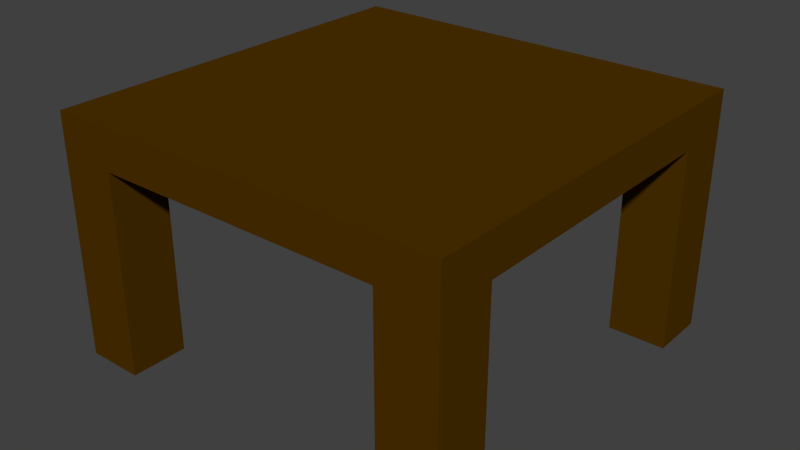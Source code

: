 # Source: woodtable.blend  (saved by Blender 2.70.0; exported with 4.5.12 LTS)
import bpy
from mathutils import Matrix  # noqa: F401  (used for matrix-valued properties, if any)

bpy.ops.wm.read_factory_settings(use_empty=True)
scene = bpy.context.scene
scene.name = 'Scene'

# ---- collections
col_collection_1 = bpy.data.collections.new('Collection 1'); scene.collection.children.link(col_collection_1)

# ---- materials (node trees are filled in below, after node groups)
mat_material = bpy.data.materials.new('Material')
mat_material.alpha_threshold = 0.0
mat_material.use_transparent_shadow = False
mat_material.diffuse_color = (0.07658, 0.03235, 0.0, 1.0)
mat_material.roughness = 0.5
mat_material.specular_intensity = 0.195
mat_material.line_color = (0.0, 0.0, 0.0, 1.0)

# ---- material node trees

# ---- world
world_world = bpy.data.worlds.new('World'); scene.world = world_world
world_world.color = (0.05088, 0.05088, 0.05088)
world_world.use_sun_shadow = False
world_world.sun_shadow_jitter_overblur = 0.0
world_world.cycles.sampling_method = 'MANUAL'
world_world.cycles.sample_map_resolution = 256

# ---- meshes
me_cube_001 = bpy.data.meshes.new('Cube.001')
me_cube_001.from_pydata([(-2.0, -2.0, 1.8), (-2.0, 2.0, 1.8), (2.0, 2.0, 1.8), (2.0, -2.0, 1.8), (-2.0, -2.0, 2.2), (-2.0, 2.0, 2.2), (2.0, 2.0, 2.2), (2.0, -2.0, 2.2), (-2.0, -1.429, 2.2), (-2.0, -0.8571, 2.2), (-2.0, -0.2857, 2.2), (-2.0, 0.2857, 2.2), (-2.0, 0.8571, 2.2), (-2.0, 1.429, 2.2), (-2.0, 1.429, 1.8), (-2.0, 0.8571, 1.8), (-2.0, 0.2857, 1.8), (-2.0, -0.2857, 1.8), (-2.0, -0.8571, 1.8), (-2.0, -1.429, 1.8), (2.0, 1.429, 2.2), (2.0, 0.8571, 2.2), (2.0, 0.2857, 2.2), (2.0, -0.2857, 2.2), (2.0, -0.8571, 2.2), (2.0, -1.429, 2.2), (2.0, -1.429, 1.8), (2.0, -0.8571, 1.8), (2.0, -0.2857, 1.8), (2.0, 0.2857, 1.8), (2.0, 0.8571, 1.8), (2.0, 1.429, 1.8), (-1.429, 2.0, 2.2), (-0.8571, 2.0, 2.2), (-0.2857, 2.0, 2.2), (0.2857, 2.0, 2.2), (0.8571, 2.0, 2.2), (1.429, 2.0, 2.2), (1.429, 2.0, 1.8), (0.8571, 2.0, 1.8), (0.2857, 2.0, 1.8), (-0.2857, 2.0, 1.8), (-0.8571, 2.0, 1.8), (-1.429, 2.0, 1.8), (1.429, -2.0, 2.2), (0.8571, -2.0, 2.2), (0.2857, -2.0, 2.2), (-0.2857, -2.0, 2.2), (-0.8571, -2.0, 2.2), (-1.429, -2.0, 2.2), (-1.429, -2.0, 1.8), (-0.8571, -2.0, 1.8), (-0.2857, -2.0, 1.8), (0.2857, -2.0, 1.8), (0.8571, -2.0, 1.8), (1.429, -2.0, 1.8), (-1.429, -1.429, 1.8), (-0.8571, -1.429, 1.8), (-0.2857, -1.429, 1.8), (0.2857, -1.429, 1.8), (0.8571, -1.429, 1.8), (1.429, -1.429, 1.8), (-1.429, -0.8571, 1.8), (-0.8571, -0.8571, 1.8), (-0.2857, -0.8571, 1.8), (0.2857, -0.8571, 1.8), (0.8571, -0.8571, 1.8), (1.429, -0.8571, 1.8), (-1.429, -0.2857, 1.8), (-0.8571, -0.2857, 1.8), (-0.2857, -0.2857, 1.8), (0.2857, -0.2857, 1.8), (0.8571, -0.2857, 1.8), (1.429, -0.2857, 1.8), (-1.429, 0.2857, 1.8), (-0.8571, 0.2857, 1.8), (-0.2857, 0.2857, 1.8), (0.2857, 0.2857, 1.8), (0.8571, 0.2857, 1.8), (1.429, 0.2857, 1.8), (-1.429, 0.8571, 1.8), (-0.8571, 0.8571, 1.8), (-0.2857, 0.8571, 1.8), (0.2857, 0.8571, 1.8), (0.8571, 0.8571, 1.8), (1.429, 0.8571, 1.8), (-1.429, 1.429, 1.8), (-0.8571, 1.429, 1.8), (-0.2857, 1.429, 1.8), (0.2857, 1.429, 1.8), (0.8571, 1.429, 1.8), (1.429, 1.429, 1.8), (1.429, -1.429, 2.2), (0.8571, -1.429, 2.2), (0.2857, -1.429, 2.2), (-0.2857, -1.429, 2.2), (-0.8571, -1.429, 2.2), (-1.429, -1.429, 2.2), (1.429, -0.8571, 2.2), (0.8571, -0.8571, 2.2), (0.2857, -0.8571, 2.2), (-0.2857, -0.8571, 2.2), (-0.8571, -0.8571, 2.2), (-1.429, -0.8571, 2.2), (1.429, -0.2857, 2.2), (0.8571, -0.2857, 2.2), (0.2857, -0.2857, 2.2), (-0.2857, -0.2857, 2.2), (-0.8571, -0.2857, 2.2), (-1.429, -0.2857, 2.2), (1.429, 0.2857, 2.2), (0.8571, 0.2857, 2.2), (0.2857, 0.2857, 2.2), (-0.2857, 0.2857, 2.2), (-0.8571, 0.2857, 2.2), (-1.429, 0.2857, 2.2), (1.429, 0.8571, 2.2), (0.8571, 0.8571, 2.2), (0.2857, 0.8571, 2.2), (-0.2857, 0.8571, 2.2), (-0.8571, 0.8571, 2.2), (-1.429, 0.8571, 2.2), (1.429, 1.429, 2.2), (0.8571, 1.429, 2.2), (0.2857, 1.429, 2.2), (-0.2857, 1.429, 2.2), (-0.8571, 1.429, 2.2), (-1.429, 1.429, 2.2), (-2.0, -2.0, -0.2), (-2.0, 2.0, -0.2), (2.0, 2.0, -0.2), (2.0, -2.0, -0.2), (-2.0, 1.429, -0.2), (-2.0, -1.429, -0.2), (2.0, -1.429, -0.2), (2.0, 1.429, -0.2), (1.429, 2.0, -0.2), (-1.429, 2.0, -0.2), (-1.429, -2.0, -0.2), (1.429, -2.0, -0.2), (-1.429, -1.429, -0.2), (1.429, -1.429, -0.2), (-1.429, 1.429, -0.2), (1.429, 1.429, -0.2)], [], [(13, 5, 1, 14), (37, 6, 2, 38), (25, 7, 3, 26), (49, 4, 0, 50), (43, 86, 142, 137), (127, 32, 5, 13), (4, 8, 19, 0), (8, 9, 18, 19), (9, 10, 17, 18), (10, 11, 16, 17), (11, 12, 15, 16), (12, 13, 14, 15), (6, 20, 31, 2), (20, 21, 30, 31), (21, 22, 29, 30), (22, 23, 28, 29), (23, 24, 27, 28), (24, 25, 26, 27), (0, 19, 133, 128), (61, 67, 27, 26), (67, 73, 28, 27), (73, 79, 29, 28), (79, 85, 30, 29), (85, 91, 31, 30), (49, 97, 8, 4), (97, 103, 9, 8), (103, 109, 10, 9), (109, 115, 11, 10), (115, 121, 12, 11), (121, 127, 13, 12), (5, 32, 43, 1), (32, 33, 42, 43), (33, 34, 41, 42), (34, 35, 40, 41), (35, 36, 39, 40), (36, 37, 38, 39), (7, 44, 55, 3), (44, 45, 54, 55), (45, 46, 53, 54), (46, 47, 52, 53), (47, 48, 51, 52), (48, 49, 50, 51), (19, 56, 140, 133), (86, 43, 42, 87), (87, 42, 41, 88), (88, 41, 40, 89), (89, 40, 39, 90), (90, 39, 38, 91), (20, 6, 37, 122), (122, 37, 36, 123), (123, 36, 35, 124), (124, 35, 34, 125), (125, 34, 33, 126), (126, 33, 32, 127), (14, 1, 129, 132), (50, 56, 57, 51), (51, 57, 58, 52), (52, 58, 59, 53), (53, 59, 60, 54), (54, 60, 61, 55), (19, 18, 62, 56), (56, 62, 63, 57), (57, 63, 64, 58), (58, 64, 65, 59), (59, 65, 66, 60), (60, 66, 67, 61), (18, 17, 68, 62), (62, 68, 69, 63), (63, 69, 70, 64), (64, 70, 71, 65), (65, 71, 72, 66), (66, 72, 73, 67), (17, 16, 74, 68), (68, 74, 75, 69), (69, 75, 76, 70), (70, 76, 77, 71), (71, 77, 78, 72), (72, 78, 79, 73), (16, 15, 80, 74), (74, 80, 81, 75), (75, 81, 82, 76), (76, 82, 83, 77), (77, 83, 84, 78), (78, 84, 85, 79), (15, 14, 86, 80), (80, 86, 87, 81), (81, 87, 88, 82), (82, 88, 89, 83), (83, 89, 90, 84), (84, 90, 91, 85), (7, 25, 92, 44), (44, 92, 93, 45), (45, 93, 94, 46), (46, 94, 95, 47), (47, 95, 96, 48), (48, 96, 97, 49), (25, 24, 98, 92), (92, 98, 99, 93), (93, 99, 100, 94), (94, 100, 101, 95), (95, 101, 102, 96), (96, 102, 103, 97), (24, 23, 104, 98), (98, 104, 105, 99), (99, 105, 106, 100), (100, 106, 107, 101), (101, 107, 108, 102), (102, 108, 109, 103), (23, 22, 110, 104), (104, 110, 111, 105), (105, 111, 112, 106), (106, 112, 113, 107), (107, 113, 114, 108), (108, 114, 115, 109), (22, 21, 116, 110), (110, 116, 117, 111), (111, 117, 118, 112), (112, 118, 119, 113), (113, 119, 120, 114), (114, 120, 121, 115), (21, 20, 122, 116), (116, 122, 123, 117), (117, 123, 124, 118), (118, 124, 125, 119), (119, 125, 126, 120), (120, 126, 127, 121), (143, 136, 130, 135), (139, 141, 134, 131), (132, 129, 137, 142), (128, 133, 140, 138), (50, 0, 128, 138), (26, 3, 131, 134), (91, 38, 136, 143), (1, 43, 137, 129), (61, 26, 134, 141), (86, 14, 132, 142), (56, 50, 138, 140), (3, 55, 139, 131), (38, 2, 130, 136), (2, 31, 135, 130), (31, 91, 143, 135), (55, 61, 141, 139)])
me_cube_001.materials.append(mat_material)
me_cube_001.use_remesh_preserve_volume = False
me_cube_001.use_remesh_preserve_attributes = False
me_cube_001.use_mirror_vertex_groups = False
me_cube_001.update()

# ---- objects
ob_cube = bpy.data.objects.new('Cube', me_cube_001)

# ---- transforms, parenting, visibility, modifiers, constraints
ob_cube.location = (0.02636, -0.04963, -0.05432)
ob_cube.scale = (0.6, 0.6, 0.6)
ob_cube.lineart.crease_threshold = 0.0

# ---- collection membership
col_collection_1.objects.link(ob_cube)

# ---- scene / render settings (as saved in the file)
scene.frame_start = 1; scene.frame_end = 250; scene.frame_set(1)
scene.render.engine = 'BLENDER_EEVEE_NEXT'
scene.render.resolution_percentage = 50
scene.render.dither_intensity = 0.0
scene.cycles.use_denoising = False
scene.cycles.samples = 10
scene.cycles.sampling_pattern = 'TABULATED_SOBOL'
scene.cycles.light_sampling_threshold = 0.0
scene.cycles.use_adaptive_sampling = False
scene.cycles.use_light_tree = False
scene.cycles.blur_glossy = 0.0
scene.cycles.volume_bounces = 1
scene.cycles.pixel_filter_type = 'GAUSSIAN'
scene.cycles.sample_clamp_indirect = 0.0
scene.view_settings.view_transform = 'Standard'
bpy.context.view_layer.update()

# ---- added for rendering (the .blend has no active camera and no usable light): camera, sun
cam_auto = bpy.data.cameras.new('AutoCamera')
cam_auto.lens = 50.0
cam_auto.sensor_width = 36.0
cam_auto.clip_end = 1000.0
ob_auto_camera = bpy.data.objects.new('AutoCamera', cam_auto)
scene.collection.objects.link(ob_auto_camera)
ob_auto_camera.location = (3.43762, -4.14314, 3.27469)
ob_auto_camera.rotation_euler = (1.09748, -7.21219e-08, 0.694738)
scene.camera = ob_auto_camera
light_auto_sun = bpy.data.lights.new('AutoSun', 'SUN')
light_auto_sun.energy = 3.0
light_auto_sun.angle = 0.0523599
ob_auto_sun = bpy.data.objects.new('AutoSun', light_auto_sun)
scene.collection.objects.link(ob_auto_sun)
ob_auto_sun.rotation_euler = (0.872665, 0.174533, 0.523599)
bpy.context.view_layer.update()
